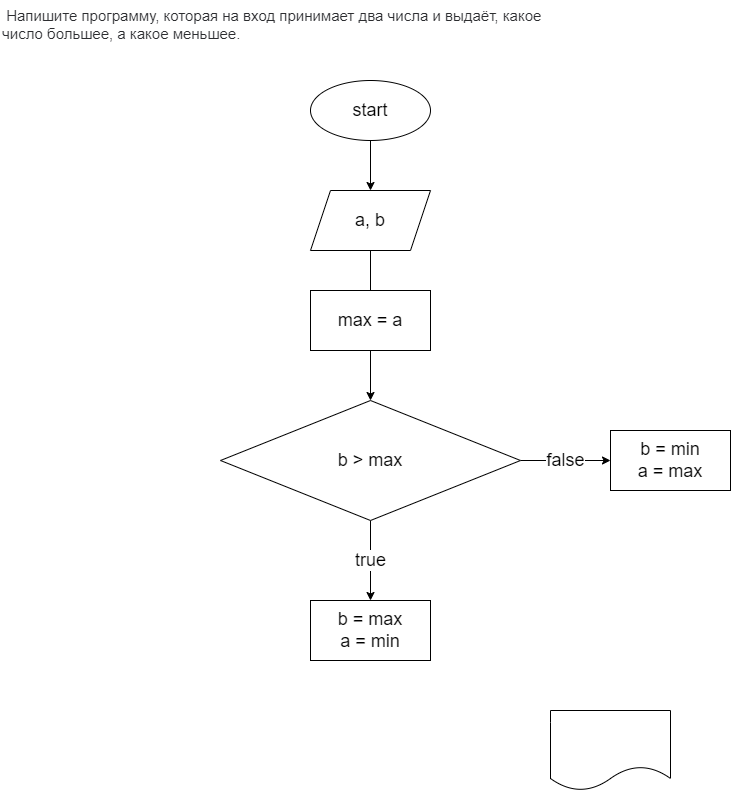

The diagram above was exported from draw.io. Its source (the exported page's mxGraphModel, read from the mxfile embedded in the PNG):
<mxGraphModel dx="1321" dy="792" grid="1" gridSize="10" guides="1" tooltips="1" connect="1" arrows="1" fold="1" page="1" pageScale="1" pageWidth="850" pageHeight="1100" math="0" shadow="0">
  <root>
    <mxCell id="0" />
    <mxCell id="1" parent="0" />
    <mxCell id="2" value="&lt;span style=&quot;color: rgb(44, 45, 48); font-family: roboto, &amp;quot;san francisco&amp;quot;, &amp;quot;helvetica neue&amp;quot;, helvetica, arial; font-size: 15px; font-style: normal; font-weight: 400; letter-spacing: normal; text-indent: 0px; text-transform: none; word-spacing: 0px; background-color: rgb(255, 255, 255); display: inline; float: none;&quot;&gt;&lt;span&gt;&amp;nbsp;&lt;/span&gt;Напишите программу, которая на вход принимает два числа и выдаёт, какое число большее, а какое меньшее.&lt;/span&gt;" style="text;whiteSpace=wrap;html=1;" vertex="1" parent="1">
      <mxGeometry x="20" y="10" width="550" height="50" as="geometry" />
    </mxCell>
    <mxCell id="5" value="" style="edgeStyle=none;html=1;" edge="1" parent="1" source="3" target="4">
      <mxGeometry relative="1" as="geometry" />
    </mxCell>
    <mxCell id="3" value="&lt;font style=&quot;font-size: 18px&quot;&gt;start&lt;/font&gt;" style="ellipse;whiteSpace=wrap;html=1;" vertex="1" parent="1">
      <mxGeometry x="330" y="90" width="120" height="60" as="geometry" />
    </mxCell>
    <mxCell id="7" value="" style="edgeStyle=none;html=1;fontSize=18;" edge="1" parent="1" source="4">
      <mxGeometry relative="1" as="geometry">
        <mxPoint x="390" y="330" as="targetPoint" />
      </mxGeometry>
    </mxCell>
    <mxCell id="4" value="&lt;font style=&quot;font-size: 18px&quot;&gt;a, b&lt;/font&gt;" style="shape=parallelogram;perimeter=parallelogramPerimeter;whiteSpace=wrap;html=1;fixedSize=1;" vertex="1" parent="1">
      <mxGeometry x="330" y="200" width="120" height="60" as="geometry" />
    </mxCell>
    <mxCell id="10" value="" style="edgeStyle=none;html=1;fontSize=18;" edge="1" parent="1" source="8" target="9">
      <mxGeometry relative="1" as="geometry" />
    </mxCell>
    <mxCell id="8" value="max = a" style="whiteSpace=wrap;html=1;fontSize=18;" vertex="1" parent="1">
      <mxGeometry x="330" y="300" width="120" height="60" as="geometry" />
    </mxCell>
    <mxCell id="13" value="true" style="edgeStyle=none;html=1;fontSize=18;" edge="1" parent="1" source="9" target="12">
      <mxGeometry relative="1" as="geometry" />
    </mxCell>
    <mxCell id="15" value="false" style="edgeStyle=none;html=1;fontSize=18;" edge="1" parent="1" source="9" target="14">
      <mxGeometry relative="1" as="geometry" />
    </mxCell>
    <mxCell id="9" value="b &amp;gt; max" style="rhombus;whiteSpace=wrap;html=1;fontSize=18;" vertex="1" parent="1">
      <mxGeometry x="240" y="410" width="300" height="120" as="geometry" />
    </mxCell>
    <mxCell id="12" value="b = max&lt;br&gt;a = min" style="whiteSpace=wrap;html=1;fontSize=18;" vertex="1" parent="1">
      <mxGeometry x="330" y="610" width="120" height="60" as="geometry" />
    </mxCell>
    <mxCell id="14" value="b = min&lt;br&gt;a = max" style="whiteSpace=wrap;html=1;fontSize=18;" vertex="1" parent="1">
      <mxGeometry x="630" y="440" width="120" height="60" as="geometry" />
    </mxCell>
    <mxCell id="16" value="" style="shape=document;whiteSpace=wrap;html=1;boundedLbl=1;fontSize=18;" vertex="1" parent="1">
      <mxGeometry x="570" y="720" width="120" height="80" as="geometry" />
    </mxCell>
  </root>
</mxGraphModel>